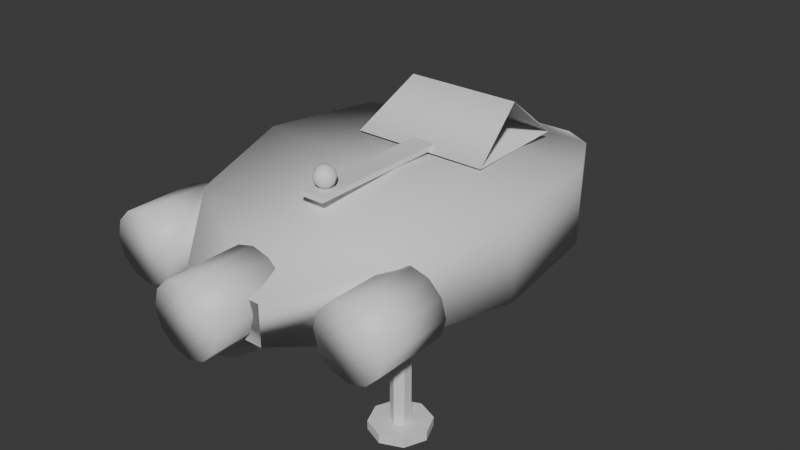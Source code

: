 # Source: forum-skiff.blend  (saved by Blender 5.2.44; exported with 4.5.12 LTS)
import bpy
from mathutils import Matrix  # noqa: F401  (used for matrix-valued properties, if any)

bpy.ops.wm.read_factory_settings(use_empty=True)
scene = bpy.context.scene
scene.name = 'Scene'

# ---- collections
col_collection = bpy.data.collections.new('Collection'); scene.collection.children.link(col_collection)

# ---- materials (node trees are filled in below, after node groups)
mat_skiff_shell = bpy.data.materials.new('Skiff shell')
mat_skiff_shell.diffuse_color = (0.86, 0.87, 0.88, 1.0)
mat_skiff_shell.roughness = 0.34
mat_skiff_shell.metallic = 0.15
mat_skiff_canopy_glass = bpy.data.materials.new('Skiff canopy glass')
mat_skiff_canopy_glass.diffuse_color = (0.36, 0.55, 0.62, 0.35)
mat_skiff_canopy_glass.roughness = 0.08
mat_skiff_thruster_glow = bpy.data.materials.new('Skiff thruster glow')
mat_skiff_thruster_glow.diffuse_color = (0.25, 0.85, 0.95, 1.0)
mat_skiff_thruster_glow.roughness = 0.9
mat_skiff_leg = bpy.data.materials.new('Skiff leg')
mat_skiff_leg.diffuse_color = (0.32, 0.34, 0.36, 1.0)
mat_skiff_leg.roughness = 0.45
mat_skiff_leg.metallic = 0.4
mat_skiff_bronze_trim = bpy.data.materials.new('Skiff bronze trim')
mat_skiff_bronze_trim.diffuse_color = (0.48, 0.33, 0.17, 1.0)
mat_skiff_bronze_trim.roughness = 0.3
mat_skiff_bronze_trim.metallic = 0.6

# ---- material node trees
mat_skiff_shell.use_nodes = True; mat_skiff_shell.node_tree.nodes.clear()
_N = mat_skiff_shell.node_tree.nodes; _L = mat_skiff_shell.node_tree.links
n0 = _N.new('ShaderNodeBsdfPrincipled'); n0.name = 'Principled BSDF'; n0.location = (-200, 100)
n0.inputs[10].default_value = 0.005
n1 = _N.new('ShaderNodeOutputMaterial'); n1.name = 'Material Output'; n1.location = (200, 100)
_L.new(n0.outputs[0], n1.inputs[0])
n1.is_active_output = True
mat_skiff_canopy_glass.use_nodes = True; mat_skiff_canopy_glass.node_tree.nodes.clear()
_N = mat_skiff_canopy_glass.node_tree.nodes; _L = mat_skiff_canopy_glass.node_tree.links
n0 = _N.new('ShaderNodeBsdfPrincipled'); n0.name = 'Principled BSDF'; n0.location = (-200, 100)
n0.inputs[10].default_value = 0.005
n1 = _N.new('ShaderNodeOutputMaterial'); n1.name = 'Material Output'; n1.location = (200, 100)
_L.new(n0.outputs[0], n1.inputs[0])
n1.is_active_output = True
mat_skiff_thruster_glow.use_nodes = True; mat_skiff_thruster_glow.node_tree.nodes.clear()
_N = mat_skiff_thruster_glow.node_tree.nodes; _L = mat_skiff_thruster_glow.node_tree.links
n0 = _N.new('ShaderNodeBsdfPrincipled'); n0.name = 'Principled BSDF'; n0.location = (-200, 100)
n0.inputs[10].default_value = 0.005
n1 = _N.new('ShaderNodeOutputMaterial'); n1.name = 'Material Output'; n1.location = (200, 100)
_L.new(n0.outputs[0], n1.inputs[0])
n1.is_active_output = True
mat_skiff_leg.use_nodes = True; mat_skiff_leg.node_tree.nodes.clear()
_N = mat_skiff_leg.node_tree.nodes; _L = mat_skiff_leg.node_tree.links
n0 = _N.new('ShaderNodeBsdfPrincipled'); n0.name = 'Principled BSDF'; n0.location = (-200, 100)
n0.inputs[10].default_value = 0.005
n1 = _N.new('ShaderNodeOutputMaterial'); n1.name = 'Material Output'; n1.location = (200, 100)
_L.new(n0.outputs[0], n1.inputs[0])
n1.is_active_output = True
mat_skiff_bronze_trim.use_nodes = True; mat_skiff_bronze_trim.node_tree.nodes.clear()
_N = mat_skiff_bronze_trim.node_tree.nodes; _L = mat_skiff_bronze_trim.node_tree.links
n0 = _N.new('ShaderNodeBsdfPrincipled'); n0.name = 'Principled BSDF'; n0.location = (-200, 100)
n0.inputs[10].default_value = 0.005
n1 = _N.new('ShaderNodeOutputMaterial'); n1.name = 'Material Output'; n1.location = (200, 100)
_L.new(n0.outputs[0], n1.inputs[0])
n1.is_active_output = True

# ---- world
world_world = bpy.data.worlds.new('World'); scene.world = world_world
world_world.use_nodes = True; world_world.node_tree.nodes.clear()
_N = world_world.node_tree.nodes; _L = world_world.node_tree.links
n0 = _N.new('ShaderNodeOutputWorld'); n0.name = 'World Output'; n0.location = (200, 100)
n1 = _N.new('ShaderNodeBackground'); n1.name = 'Background'; n1.location = (-200, 100)
n1.inputs[0].default_value = (0.05088, 0.05088, 0.05088, 1.0)
_L.new(n1.outputs[0], n0.inputs[0])
n0.is_active_output = True
world_world.color = (0.05088, 0.05088, 0.05088)
world_world.sun_shadow_jitter_overblur = 0.0

# ---- meshes
me_hull = bpy.data.meshes.new('Hull')
me_hull.from_pydata([(-0.5, -2.6, 0.3), (0.5, -2.6, 0.3), (0.5, -2.6, 0.78), (-0.5, -2.6, 0.78), (-1.35, -1.6, 0.2), (1.35, -1.6, 0.2), (1.35, -1.6, 1.05), (-1.35, -1.6, 1.05), (-1.72, -0.2, 0.16), (1.72, -0.2, 0.16), (1.72, -0.2, 1.22), (-1.72, -0.2, 1.22), (-1.55, 1.3, 0.18), (1.55, 1.3, 0.18), (1.55, 1.3, 1.12), (-1.55, 1.3, 1.12), (-0.92, 2.45, 0.24), (0.92, 2.45, 0.24), (0.92, 2.45, 0.86), (-0.92, 2.45, 0.86), (-0.26, 3.15, 0.34), (0.26, 3.15, 0.34), (0.26, 3.15, 0.62), (-0.26, 3.15, 0.62)], [], [(0, 1, 5, 4), (1, 2, 6, 5), (2, 3, 7, 6), (3, 0, 4, 7), (4, 5, 9, 8), (5, 6, 10, 9), (6, 7, 11, 10), (7, 4, 8, 11), (8, 9, 13, 12), (9, 10, 14, 13), (10, 11, 15, 14), (11, 8, 12, 15), (12, 13, 17, 16), (13, 14, 18, 17), (14, 15, 19, 18), (15, 12, 16, 19), (16, 17, 21, 20), (17, 18, 22, 21), (18, 19, 23, 22), (19, 16, 20, 23), (0, 1, 2, 3), (23, 22, 21, 20)])
me_hull.polygons.foreach_set('use_smooth', [True] * 22)
me_hull.materials.append(mat_skiff_shell)
me_hull.update()
me_canopyglass = bpy.data.meshes.new('CanopyGlass')
me_canopyglass.from_pydata([(-0.86, 0.35, 1.22), (0.86, 0.35, 1.22), (0.62, 2.05, 1.06), (-0.62, 2.05, 1.06), (-0.72, 1.15, 1.72), (0.72, 1.15, 1.72)], [], [(0, 1, 2, 3), (0, 1, 5, 4), (3, 2, 5, 4)])
me_canopyglass.polygons.foreach_set('use_smooth', [True] * 3)
me_canopyglass.materials.append(mat_skiff_canopy_glass)
me_canopyglass.update()
me_cylinder = bpy.data.meshes.new('Cylinder')
me_cylinder.from_pydata([(0.0, 0.42, -0.45), (0.0, 0.42, 0.45), (0.21, 0.3637, -0.45), (0.21, 0.3637, 0.45), (0.3637, 0.21, -0.45), (0.3637, 0.21, 0.45), (0.42, 0.0, -0.45), (0.42, 0.0, 0.45), (0.3637, -0.21, -0.45), (0.3637, -0.21, 0.45), (0.21, -0.3637, -0.45), (0.21, -0.3637, 0.45), (0.0, -0.42, -0.45), (0.0, -0.42, 0.45), (-0.21, -0.3637, -0.45), (-0.21, -0.3637, 0.45), (-0.3637, -0.21, -0.45), (-0.3637, -0.21, 0.45), (-0.42, 0.0, -0.45), (-0.42, 0.0, 0.45), (-0.3637, 0.21, -0.45), (-0.3637, 0.21, 0.45), (-0.21, 0.3637, -0.45), (-0.21, 0.3637, 0.45)], [], [(0, 1, 3, 2), (2, 3, 5, 4), (4, 5, 7, 6), (6, 7, 9, 8), (8, 9, 11, 10), (10, 11, 13, 12), (12, 13, 15, 14), (14, 15, 17, 16), (16, 17, 19, 18), (18, 19, 21, 20), (3, 1, 23, 21, 19, 17, 15, 13, 11, 9, 7, 5), (20, 21, 23, 22), (22, 23, 1, 0), (0, 2, 4, 6, 8, 10, 12, 14, 16, 18, 20, 22)])
me_cylinder.polygons.foreach_set('use_smooth', [True] * 14)
_uv = me_cylinder.uv_layers.new(name='UVMap')
_uv.uv.foreach_set('vector', [1.0, 0.5, 1.0, 1.0, 0.9167, 1.0, 0.9167, 0.5, 0.9167, 0.5, 0.9167, 1.0, 0.8333, 1.0, 0.8333, 0.5, 0.8333, 0.5, 0.8333, 1.0, 0.75, 1.0, 0.75, 0.5, 0.75, 0.5, 0.75, 1.0, 0.6667, 1.0, 0.6667, 0.5, 0.6667, 0.5, 0.6667, 1.0, 0.5833, 1.0, 0.5833, 0.5, 0.5833, 0.5, 0.5833, 1.0, 0.5, 1.0, 0.5, 0.5, 0.5, 0.5, 0.5, 1.0, 0.4167, 1.0, 0.4167, 0.5, 0.4167, 0.5, 0.4167, 1.0, 0.3333, 1.0, 0.3333, 0.5, 0.3333, 0.5, 0.3333, 1.0, 0.25, 1.0, 0.25, 0.5, 0.25, 0.5, 0.25, 1.0, 0.1667, 1.0, 0.1667, 0.5, 0.37, 0.4578, 0.25, 0.49, 0.13, 0.4578, 0.04215, 0.37, 0.01, 0.25, 0.04215, 0.13, 0.13, 0.04215, 0.25, 0.01, 0.37, 0.04215, 0.4578, 0.13, 0.49, 0.25, 0.4578, 0.37, 0.1667, 0.5, 0.1667, 1.0, 0.08333, 1.0, 0.08333, 0.5, 0.08333, 0.5, 0.08333, 1.0, 7.451e-08, 1.0, 7.451e-08, 0.5, 0.75, 0.49, 0.87, 0.4578, 0.9578, 0.37, 0.99, 0.25, 0.9578, 0.13, 0.87, 0.04215, 0.75, 0.01, 0.63, 0.04215, 0.5422, 0.13, 0.51, 0.25, 0.5422, 0.37, 0.63, 0.4578])
me_cylinder.materials.append(mat_skiff_thruster_glow)
me_cylinder.update()
me_cylinder_001 = bpy.data.meshes.new('Cylinder.001')
me_cylinder_001.from_pydata([(0.0, 0.42, -0.45), (0.0, 0.42, 0.45), (0.21, 0.3637, -0.45), (0.21, 0.3637, 0.45), (0.3637, 0.21, -0.45), (0.3637, 0.21, 0.45), (0.42, 0.0, -0.45), (0.42, 0.0, 0.45), (0.3637, -0.21, -0.45), (0.3637, -0.21, 0.45), (0.21, -0.3637, -0.45), (0.21, -0.3637, 0.45), (0.0, -0.42, -0.45), (0.0, -0.42, 0.45), (-0.21, -0.3637, -0.45), (-0.21, -0.3637, 0.45), (-0.3637, -0.21, -0.45), (-0.3637, -0.21, 0.45), (-0.42, 0.0, -0.45), (-0.42, 0.0, 0.45), (-0.3637, 0.21, -0.45), (-0.3637, 0.21, 0.45), (-0.21, 0.3637, -0.45), (-0.21, 0.3637, 0.45)], [], [(0, 1, 3, 2), (2, 3, 5, 4), (4, 5, 7, 6), (6, 7, 9, 8), (8, 9, 11, 10), (10, 11, 13, 12), (12, 13, 15, 14), (14, 15, 17, 16), (16, 17, 19, 18), (18, 19, 21, 20), (3, 1, 23, 21, 19, 17, 15, 13, 11, 9, 7, 5), (20, 21, 23, 22), (22, 23, 1, 0), (0, 2, 4, 6, 8, 10, 12, 14, 16, 18, 20, 22)])
me_cylinder_001.polygons.foreach_set('use_smooth', [True] * 14)
_uv = me_cylinder_001.uv_layers.new(name='UVMap')
_uv.uv.foreach_set('vector', [1.0, 0.5, 1.0, 1.0, 0.9167, 1.0, 0.9167, 0.5, 0.9167, 0.5, 0.9167, 1.0, 0.8333, 1.0, 0.8333, 0.5, 0.8333, 0.5, 0.8333, 1.0, 0.75, 1.0, 0.75, 0.5, 0.75, 0.5, 0.75, 1.0, 0.6667, 1.0, 0.6667, 0.5, 0.6667, 0.5, 0.6667, 1.0, 0.5833, 1.0, 0.5833, 0.5, 0.5833, 0.5, 0.5833, 1.0, 0.5, 1.0, 0.5, 0.5, 0.5, 0.5, 0.5, 1.0, 0.4167, 1.0, 0.4167, 0.5, 0.4167, 0.5, 0.4167, 1.0, 0.3333, 1.0, 0.3333, 0.5, 0.3333, 0.5, 0.3333, 1.0, 0.25, 1.0, 0.25, 0.5, 0.25, 0.5, 0.25, 1.0, 0.1667, 1.0, 0.1667, 0.5, 0.37, 0.4578, 0.25, 0.49, 0.13, 0.4578, 0.04215, 0.37, 0.01, 0.25, 0.04215, 0.13, 0.13, 0.04215, 0.25, 0.01, 0.37, 0.04215, 0.4578, 0.13, 0.49, 0.25, 0.4578, 0.37, 0.1667, 0.5, 0.1667, 1.0, 0.08333, 1.0, 0.08333, 0.5, 0.08333, 0.5, 0.08333, 1.0, 7.451e-08, 1.0, 7.451e-08, 0.5, 0.75, 0.49, 0.87, 0.4578, 0.9578, 0.37, 0.99, 0.25, 0.9578, 0.13, 0.87, 0.04215, 0.75, 0.01, 0.63, 0.04215, 0.5422, 0.13, 0.51, 0.25, 0.5422, 0.37, 0.63, 0.4578])
me_cylinder_001.materials.append(mat_skiff_thruster_glow)
me_cylinder_001.update()
me_cylinder_002 = bpy.data.meshes.new('Cylinder.002')
me_cylinder_002.from_pydata([(0.0, 0.42, -0.45), (0.0, 0.42, 0.45), (0.21, 0.3637, -0.45), (0.21, 0.3637, 0.45), (0.3637, 0.21, -0.45), (0.3637, 0.21, 0.45), (0.42, 0.0, -0.45), (0.42, 0.0, 0.45), (0.3637, -0.21, -0.45), (0.3637, -0.21, 0.45), (0.21, -0.3637, -0.45), (0.21, -0.3637, 0.45), (0.0, -0.42, -0.45), (0.0, -0.42, 0.45), (-0.21, -0.3637, -0.45), (-0.21, -0.3637, 0.45), (-0.3637, -0.21, -0.45), (-0.3637, -0.21, 0.45), (-0.42, 0.0, -0.45), (-0.42, 0.0, 0.45), (-0.3637, 0.21, -0.45), (-0.3637, 0.21, 0.45), (-0.21, 0.3637, -0.45), (-0.21, 0.3637, 0.45)], [], [(0, 1, 3, 2), (2, 3, 5, 4), (4, 5, 7, 6), (6, 7, 9, 8), (8, 9, 11, 10), (10, 11, 13, 12), (12, 13, 15, 14), (14, 15, 17, 16), (16, 17, 19, 18), (18, 19, 21, 20), (3, 1, 23, 21, 19, 17, 15, 13, 11, 9, 7, 5), (20, 21, 23, 22), (22, 23, 1, 0), (0, 2, 4, 6, 8, 10, 12, 14, 16, 18, 20, 22)])
me_cylinder_002.polygons.foreach_set('use_smooth', [True] * 14)
_uv = me_cylinder_002.uv_layers.new(name='UVMap')
_uv.uv.foreach_set('vector', [1.0, 0.5, 1.0, 1.0, 0.9167, 1.0, 0.9167, 0.5, 0.9167, 0.5, 0.9167, 1.0, 0.8333, 1.0, 0.8333, 0.5, 0.8333, 0.5, 0.8333, 1.0, 0.75, 1.0, 0.75, 0.5, 0.75, 0.5, 0.75, 1.0, 0.6667, 1.0, 0.6667, 0.5, 0.6667, 0.5, 0.6667, 1.0, 0.5833, 1.0, 0.5833, 0.5, 0.5833, 0.5, 0.5833, 1.0, 0.5, 1.0, 0.5, 0.5, 0.5, 0.5, 0.5, 1.0, 0.4167, 1.0, 0.4167, 0.5, 0.4167, 0.5, 0.4167, 1.0, 0.3333, 1.0, 0.3333, 0.5, 0.3333, 0.5, 0.3333, 1.0, 0.25, 1.0, 0.25, 0.5, 0.25, 0.5, 0.25, 1.0, 0.1667, 1.0, 0.1667, 0.5, 0.37, 0.4578, 0.25, 0.49, 0.13, 0.4578, 0.04215, 0.37, 0.01, 0.25, 0.04215, 0.13, 0.13, 0.04215, 0.25, 0.01, 0.37, 0.04215, 0.4578, 0.13, 0.49, 0.25, 0.4578, 0.37, 0.1667, 0.5, 0.1667, 1.0, 0.08333, 1.0, 0.08333, 0.5, 0.08333, 0.5, 0.08333, 1.0, 7.451e-08, 1.0, 7.451e-08, 0.5, 0.75, 0.49, 0.87, 0.4578, 0.9578, 0.37, 0.99, 0.25, 0.9578, 0.13, 0.87, 0.04215, 0.75, 0.01, 0.63, 0.04215, 0.5422, 0.13, 0.51, 0.25, 0.5422, 0.37, 0.63, 0.4578])
me_cylinder_002.materials.append(mat_skiff_thruster_glow)
me_cylinder_002.update()
me_cylinder_003 = bpy.data.meshes.new('Cylinder.003')
me_cylinder_003.from_pydata([(0.0, 0.11, -0.55), (0.0, 0.11, 0.55), (0.09526, 0.055, -0.55), (0.09526, 0.055, 0.55), (0.09526, -0.055, -0.55), (0.09526, -0.055, 0.55), (0.0, -0.11, -0.55), (0.0, -0.11, 0.55), (-0.09526, -0.055, -0.55), (-0.09526, -0.055, 0.55), (-0.09526, 0.055, -0.55), (-0.09526, 0.055, 0.55)], [], [(0, 1, 3, 2), (2, 3, 5, 4), (4, 5, 7, 6), (6, 7, 9, 8), (3, 1, 11, 9, 7, 5), (8, 9, 11, 10), (10, 11, 1, 0), (0, 2, 4, 6, 8, 10)])
_uv = me_cylinder_003.uv_layers.new(name='UVMap')
_uv.uv.foreach_set('vector', [1.0, 0.5, 1.0, 1.0, 0.8333, 1.0, 0.8333, 0.5, 0.8333, 0.5, 0.8333, 1.0, 0.6667, 1.0, 0.6667, 0.5, 0.6667, 0.5, 0.6667, 1.0, 0.5, 1.0, 0.5, 0.5, 0.5, 0.5, 0.5, 1.0, 0.3333, 1.0, 0.3333, 0.5, 0.4578, 0.37, 0.25, 0.49, 0.04215, 0.37, 0.04215, 0.13, 0.25, 0.01, 0.4578, 0.13, 0.3333, 0.5, 0.3333, 1.0, 0.1667, 1.0, 0.1667, 0.5, 0.1667, 0.5, 0.1667, 1.0, -8.941e-08, 1.0, -8.941e-08, 0.5, 0.75, 0.49, 0.9578, 0.37, 0.9578, 0.13, 0.75, 0.01, 0.5422, 0.13, 0.5422, 0.37])
me_cylinder_003.materials.append(mat_skiff_leg)
me_cylinder_003.update()
me_cylinder_004 = bpy.data.meshes.new('Cylinder.004')
me_cylinder_004.from_pydata([(0.0, 0.34, -0.05), (0.0, 0.34, 0.05), (0.2404, 0.2404, -0.05), (0.2404, 0.2404, 0.05), (0.34, 0.0, -0.05), (0.34, 0.0, 0.05), (0.2404, -0.2404, -0.05), (0.2404, -0.2404, 0.05), (0.0, -0.34, -0.05), (0.0, -0.34, 0.05), (-0.2404, -0.2404, -0.05), (-0.2404, -0.2404, 0.05), (-0.34, 0.0, -0.05), (-0.34, 0.0, 0.05), (-0.2404, 0.2404, -0.05), (-0.2404, 0.2404, 0.05)], [], [(0, 1, 3, 2), (2, 3, 5, 4), (4, 5, 7, 6), (6, 7, 9, 8), (8, 9, 11, 10), (10, 11, 13, 12), (3, 1, 15, 13, 11, 9, 7, 5), (12, 13, 15, 14), (14, 15, 1, 0), (0, 2, 4, 6, 8, 10, 12, 14)])
_uv = me_cylinder_004.uv_layers.new(name='UVMap')
_uv.uv.foreach_set('vector', [1.0, 0.5, 1.0, 1.0, 0.875, 1.0, 0.875, 0.5, 0.875, 0.5, 0.875, 1.0, 0.75, 1.0, 0.75, 0.5, 0.75, 0.5, 0.75, 1.0, 0.625, 1.0, 0.625, 0.5, 0.625, 0.5, 0.625, 1.0, 0.5, 1.0, 0.5, 0.5, 0.5, 0.5, 0.5, 1.0, 0.375, 1.0, 0.375, 0.5, 0.375, 0.5, 0.375, 1.0, 0.25, 1.0, 0.25, 0.5, 0.4197, 0.4197, 0.25, 0.49, 0.08029, 0.4197, 0.01, 0.25, 0.08029, 0.08029, 0.25, 0.01, 0.4197, 0.08029, 0.49, 0.25, 0.25, 0.5, 0.25, 1.0, 0.125, 1.0, 0.125, 0.5, 0.125, 0.5, 0.125, 1.0, 0.0, 1.0, 0.0, 0.5, 0.75, 0.49, 0.9197, 0.4197, 0.99, 0.25, 0.9197, 0.08029, 0.75, 0.01, 0.5803, 0.08029, 0.51, 0.25, 0.5803, 0.4197])
me_cylinder_004.materials.append(mat_skiff_leg)
me_cylinder_004.update()
me_cylinder_005 = bpy.data.meshes.new('Cylinder.005')
me_cylinder_005.from_pydata([(0.0, 0.11, -0.55), (0.0, 0.11, 0.55), (0.09526, 0.055, -0.55), (0.09526, 0.055, 0.55), (0.09526, -0.055, -0.55), (0.09526, -0.055, 0.55), (0.0, -0.11, -0.55), (0.0, -0.11, 0.55), (-0.09526, -0.055, -0.55), (-0.09526, -0.055, 0.55), (-0.09526, 0.055, -0.55), (-0.09526, 0.055, 0.55)], [], [(0, 1, 3, 2), (2, 3, 5, 4), (4, 5, 7, 6), (6, 7, 9, 8), (3, 1, 11, 9, 7, 5), (8, 9, 11, 10), (10, 11, 1, 0), (0, 2, 4, 6, 8, 10)])
_uv = me_cylinder_005.uv_layers.new(name='UVMap')
_uv.uv.foreach_set('vector', [1.0, 0.5, 1.0, 1.0, 0.8333, 1.0, 0.8333, 0.5, 0.8333, 0.5, 0.8333, 1.0, 0.6667, 1.0, 0.6667, 0.5, 0.6667, 0.5, 0.6667, 1.0, 0.5, 1.0, 0.5, 0.5, 0.5, 0.5, 0.5, 1.0, 0.3333, 1.0, 0.3333, 0.5, 0.4578, 0.37, 0.25, 0.49, 0.04215, 0.37, 0.04215, 0.13, 0.25, 0.01, 0.4578, 0.13, 0.3333, 0.5, 0.3333, 1.0, 0.1667, 1.0, 0.1667, 0.5, 0.1667, 0.5, 0.1667, 1.0, -8.941e-08, 1.0, -8.941e-08, 0.5, 0.75, 0.49, 0.9578, 0.37, 0.9578, 0.13, 0.75, 0.01, 0.5422, 0.13, 0.5422, 0.37])
me_cylinder_005.materials.append(mat_skiff_leg)
me_cylinder_005.update()
me_cylinder_006 = bpy.data.meshes.new('Cylinder.006')
me_cylinder_006.from_pydata([(0.0, 0.34, -0.05), (0.0, 0.34, 0.05), (0.2404, 0.2404, -0.05), (0.2404, 0.2404, 0.05), (0.34, 0.0, -0.05), (0.34, 0.0, 0.05), (0.2404, -0.2404, -0.05), (0.2404, -0.2404, 0.05), (0.0, -0.34, -0.05), (0.0, -0.34, 0.05), (-0.2404, -0.2404, -0.05), (-0.2404, -0.2404, 0.05), (-0.34, 0.0, -0.05), (-0.34, 0.0, 0.05), (-0.2404, 0.2404, -0.05), (-0.2404, 0.2404, 0.05)], [], [(0, 1, 3, 2), (2, 3, 5, 4), (4, 5, 7, 6), (6, 7, 9, 8), (8, 9, 11, 10), (10, 11, 13, 12), (3, 1, 15, 13, 11, 9, 7, 5), (12, 13, 15, 14), (14, 15, 1, 0), (0, 2, 4, 6, 8, 10, 12, 14)])
_uv = me_cylinder_006.uv_layers.new(name='UVMap')
_uv.uv.foreach_set('vector', [1.0, 0.5, 1.0, 1.0, 0.875, 1.0, 0.875, 0.5, 0.875, 0.5, 0.875, 1.0, 0.75, 1.0, 0.75, 0.5, 0.75, 0.5, 0.75, 1.0, 0.625, 1.0, 0.625, 0.5, 0.625, 0.5, 0.625, 1.0, 0.5, 1.0, 0.5, 0.5, 0.5, 0.5, 0.5, 1.0, 0.375, 1.0, 0.375, 0.5, 0.375, 0.5, 0.375, 1.0, 0.25, 1.0, 0.25, 0.5, 0.4197, 0.4197, 0.25, 0.49, 0.08029, 0.4197, 0.01, 0.25, 0.08029, 0.08029, 0.25, 0.01, 0.4197, 0.08029, 0.49, 0.25, 0.25, 0.5, 0.25, 1.0, 0.125, 1.0, 0.125, 0.5, 0.125, 0.5, 0.125, 1.0, 0.0, 1.0, 0.0, 0.5, 0.75, 0.49, 0.9197, 0.4197, 0.99, 0.25, 0.9197, 0.08029, 0.75, 0.01, 0.5803, 0.08029, 0.51, 0.25, 0.5803, 0.4197])
me_cylinder_006.materials.append(mat_skiff_leg)
me_cylinder_006.update()
me_cylinder_007 = bpy.data.meshes.new('Cylinder.007')
me_cylinder_007.from_pydata([(0.0, 0.11, -0.55), (0.0, 0.11, 0.55), (0.09526, 0.055, -0.55), (0.09526, 0.055, 0.55), (0.09526, -0.055, -0.55), (0.09526, -0.055, 0.55), (0.0, -0.11, -0.55), (0.0, -0.11, 0.55), (-0.09526, -0.055, -0.55), (-0.09526, -0.055, 0.55), (-0.09526, 0.055, -0.55), (-0.09526, 0.055, 0.55)], [], [(0, 1, 3, 2), (2, 3, 5, 4), (4, 5, 7, 6), (6, 7, 9, 8), (3, 1, 11, 9, 7, 5), (8, 9, 11, 10), (10, 11, 1, 0), (0, 2, 4, 6, 8, 10)])
_uv = me_cylinder_007.uv_layers.new(name='UVMap')
_uv.uv.foreach_set('vector', [1.0, 0.5, 1.0, 1.0, 0.8333, 1.0, 0.8333, 0.5, 0.8333, 0.5, 0.8333, 1.0, 0.6667, 1.0, 0.6667, 0.5, 0.6667, 0.5, 0.6667, 1.0, 0.5, 1.0, 0.5, 0.5, 0.5, 0.5, 0.5, 1.0, 0.3333, 1.0, 0.3333, 0.5, 0.4578, 0.37, 0.25, 0.49, 0.04215, 0.37, 0.04215, 0.13, 0.25, 0.01, 0.4578, 0.13, 0.3333, 0.5, 0.3333, 1.0, 0.1667, 1.0, 0.1667, 0.5, 0.1667, 0.5, 0.1667, 1.0, -8.941e-08, 1.0, -8.941e-08, 0.5, 0.75, 0.49, 0.9578, 0.37, 0.9578, 0.13, 0.75, 0.01, 0.5422, 0.13, 0.5422, 0.37])
me_cylinder_007.materials.append(mat_skiff_leg)
me_cylinder_007.update()
me_cylinder_008 = bpy.data.meshes.new('Cylinder.008')
me_cylinder_008.from_pydata([(0.0, 0.34, -0.05), (0.0, 0.34, 0.05), (0.2404, 0.2404, -0.05), (0.2404, 0.2404, 0.05), (0.34, 0.0, -0.05), (0.34, 0.0, 0.05), (0.2404, -0.2404, -0.05), (0.2404, -0.2404, 0.05), (0.0, -0.34, -0.05), (0.0, -0.34, 0.05), (-0.2404, -0.2404, -0.05), (-0.2404, -0.2404, 0.05), (-0.34, 0.0, -0.05), (-0.34, 0.0, 0.05), (-0.2404, 0.2404, -0.05), (-0.2404, 0.2404, 0.05)], [], [(0, 1, 3, 2), (2, 3, 5, 4), (4, 5, 7, 6), (6, 7, 9, 8), (8, 9, 11, 10), (10, 11, 13, 12), (3, 1, 15, 13, 11, 9, 7, 5), (12, 13, 15, 14), (14, 15, 1, 0), (0, 2, 4, 6, 8, 10, 12, 14)])
_uv = me_cylinder_008.uv_layers.new(name='UVMap')
_uv.uv.foreach_set('vector', [1.0, 0.5, 1.0, 1.0, 0.875, 1.0, 0.875, 0.5, 0.875, 0.5, 0.875, 1.0, 0.75, 1.0, 0.75, 0.5, 0.75, 0.5, 0.75, 1.0, 0.625, 1.0, 0.625, 0.5, 0.625, 0.5, 0.625, 1.0, 0.5, 1.0, 0.5, 0.5, 0.5, 0.5, 0.5, 1.0, 0.375, 1.0, 0.375, 0.5, 0.375, 0.5, 0.375, 1.0, 0.25, 1.0, 0.25, 0.5, 0.4197, 0.4197, 0.25, 0.49, 0.08029, 0.4197, 0.01, 0.25, 0.08029, 0.08029, 0.25, 0.01, 0.4197, 0.08029, 0.49, 0.25, 0.25, 0.5, 0.25, 1.0, 0.125, 1.0, 0.125, 0.5, 0.125, 0.5, 0.125, 1.0, 0.0, 1.0, 0.0, 0.5, 0.75, 0.49, 0.9197, 0.4197, 0.99, 0.25, 0.9197, 0.08029, 0.75, 0.01, 0.5803, 0.08029, 0.51, 0.25, 0.5803, 0.4197])
me_cylinder_008.materials.append(mat_skiff_leg)
me_cylinder_008.update()
me_cube_001 = bpy.data.meshes.new('Cube.001')
me_cube_001.from_pydata([(-0.15, -1.15, -0.03), (-0.15, -1.15, 0.03), (-0.15, 1.15, -0.03), (-0.15, 1.15, 0.03), (0.15, -1.15, -0.03), (0.15, -1.15, 0.03), (0.15, 1.15, -0.03), (0.15, 1.15, 0.03)], [], [(0, 1, 3, 2), (2, 3, 7, 6), (6, 7, 5, 4), (4, 5, 1, 0), (2, 6, 4, 0), (7, 3, 1, 5)])
_uv = me_cube_001.uv_layers.new(name='UVMap')
_uv.uv.foreach_set('vector', [0.375, 0.0, 0.625, 0.0, 0.625, 0.25, 0.375, 0.25, 0.375, 0.25, 0.625, 0.25, 0.625, 0.5, 0.375, 0.5, 0.375, 0.5, 0.625, 0.5, 0.625, 0.75, 0.375, 0.75, 0.375, 0.75, 0.625, 0.75, 0.625, 1.0, 0.375, 1.0, 0.125, 0.5, 0.375, 0.5, 0.375, 0.75, 0.125, 0.75, 0.625, 0.5, 0.875, 0.5, 0.875, 0.75, 0.625, 0.75])
me_cube_001.materials.append(mat_skiff_bronze_trim)
me_cube_001.update()
me_sphere = bpy.data.meshes.new('Sphere')
me_sphere.from_pydata([(0.0, 0.0, 0.13), (0.0, 0.065, 0.1126), (0.0, 0.13, 0.0), (0.0, 0.065, -0.1126), (0.0, 0.0, -0.13), (0.03821, 0.05259, 0.1126), (0.06617, 0.09108, 0.065), (0.07641, 0.1052, 0.0), (0.06617, 0.09108, -0.065), (0.03821, 0.05259, -0.1126), (0.06182, 0.02009, 0.1126), (0.1071, 0.03479, 0.065), (0.1236, 0.04017, 0.0), (0.1071, 0.03479, -0.065), (0.06182, 0.02009, -0.1126), (0.06182, -0.02009, 0.1126), (0.1071, -0.03479, 0.065), (0.1236, -0.04017, 0.0), (0.1071, -0.03479, -0.065), (0.06182, -0.02009, -0.1126), (0.03821, -0.05259, 0.1126), (0.06617, -0.09108, 0.065), (0.07641, -0.1052, 0.0), (0.06617, -0.09108, -0.065), (0.03821, -0.05259, -0.1126), (0.0, -0.065, 0.1126), (7.451e-09, -0.1126, 0.065), (0.0, -0.13, 0.0), (7.451e-09, -0.1126, -0.065), (0.0, -0.065, -0.1126), (-0.03821, -0.05259, 0.1126), (-0.06617, -0.09108, 0.065), (-0.07641, -0.1052, 0.0), (-0.06617, -0.09108, -0.065), (-0.03821, -0.05259, -0.1126), (-0.06182, -0.02009, 0.1126), (-0.1071, -0.03479, 0.065), (-0.1236, -0.04017, 0.0), (-0.1071, -0.03479, -0.065), (-0.06182, -0.02009, -0.1126), (-0.06182, 0.02009, 0.1126), (-0.1071, 0.03479, 0.065), (-0.1236, 0.04017, 0.0), (-0.1071, 0.03479, -0.065), (-0.06182, 0.02009, -0.1126), (-0.03821, 0.05259, 0.1126), (-0.06617, 0.09108, 0.065), (-0.07641, 0.1052, 0.0), (-0.06617, 0.09108, -0.065), (-0.03821, 0.05259, -0.1126), (-1.49e-08, 0.1126, 0.065), (-1.49e-08, 0.1126, -0.065)], [], [(4, 3, 9), (51, 2, 7, 8), (50, 1, 5, 6), (3, 51, 8, 9), (2, 50, 6, 7), (1, 0, 5), (8, 7, 12, 13), (6, 5, 10, 11), (9, 8, 13, 14), (7, 6, 11, 12), (5, 0, 10), (4, 9, 14), (11, 10, 15, 16), (14, 13, 18, 19), (12, 11, 16, 17), (10, 0, 15), (4, 14, 19), (13, 12, 17, 18), (19, 18, 23, 24), (17, 16, 21, 22), (15, 0, 20), (4, 19, 24), (18, 17, 22, 23), (16, 15, 20, 21), (24, 23, 28, 29), (22, 21, 26, 27), (20, 0, 25), (4, 24, 29), (23, 22, 27, 28), (21, 20, 25, 26), (29, 28, 33, 34), (27, 26, 31, 32), (25, 0, 30), (4, 29, 34), (28, 27, 32, 33), (26, 25, 30, 31), (34, 33, 38, 39), (32, 31, 36, 37), (30, 0, 35), (4, 34, 39), (33, 32, 37, 38), (31, 30, 35, 36), (37, 36, 41, 42), (35, 0, 40), (4, 39, 44), (38, 37, 42, 43), (36, 35, 40, 41), (39, 38, 43, 44), (40, 0, 45), (4, 44, 49), (43, 42, 47, 48), (41, 40, 45, 46), (44, 43, 48, 49), (42, 41, 46, 47), (4, 49, 3), (48, 47, 2, 51), (46, 45, 1, 50), (49, 48, 51, 3), (47, 46, 50, 2), (45, 0, 1)])
me_sphere.polygons.foreach_set('use_smooth', [True] * 60)
_uv = me_sphere.uv_layers.new(name='UVMap')
_uv.uv.foreach_set('vector', [0.65, 5.96e-08, 0.7, 0.1667, 0.6, 0.1667, 0.7, 0.3333, 0.7, 0.5, 0.6, 0.5, 0.6, 0.3333, 0.7, 0.6667, 0.7, 0.8333, 0.6, 0.8333, 0.6, 0.6667, 0.7, 0.1667, 0.7, 0.3333, 0.6, 0.3333, 0.6, 0.1667, 0.7, 0.5, 0.7, 0.6667, 0.6, 0.6667, 0.6, 0.5, 0.7, 0.8333, 0.65, 1.0, 0.6, 0.8333, 0.6, 0.3333, 0.6, 0.5, 0.5, 0.5, 0.5, 0.3333, 0.6, 0.6667, 0.6, 0.8333, 0.5, 0.8333, 0.5, 0.6667, 0.6, 0.1667, 0.6, 0.3333, 0.5, 0.3333, 0.5, 0.1667, 0.6, 0.5, 0.6, 0.6667, 0.5, 0.6667, 0.5, 0.5, 0.6, 0.8333, 0.55, 1.0, 0.5, 0.8333, 0.55, 5.96e-08, 0.6, 0.1667, 0.5, 0.1667, 0.5, 0.6667, 0.5, 0.8333, 0.4, 0.8333, 0.4, 0.6667, 0.5, 0.1667, 0.5, 0.3333, 0.4, 0.3333, 0.4, 0.1667, 0.5, 0.5, 0.5, 0.6667, 0.4, 0.6667, 0.4, 0.5, 0.5, 0.8333, 0.45, 1.0, 0.4, 0.8333, 0.45, 5.96e-08, 0.5, 0.1667, 0.4, 0.1667, 0.5, 0.3333, 0.5, 0.5, 0.4, 0.5, 0.4, 0.3333, 0.4, 0.1667, 0.4, 0.3333, 0.3, 0.3333, 0.3, 0.1667, 0.4, 0.5, 0.4, 0.6667, 0.3, 0.6667, 0.3, 0.5, 0.4, 0.8333, 0.35, 1.0, 0.3, 0.8333, 0.35, 5.96e-08, 0.4, 0.1667, 0.3, 0.1667, 0.4, 0.3333, 0.4, 0.5, 0.3, 0.5, 0.3, 0.3333, 0.4, 0.6667, 0.4, 0.8333, 0.3, 0.8333, 0.3, 0.6667, 0.3, 0.1667, 0.3, 0.3333, 0.2, 0.3333, 0.2, 0.1667, 0.3, 0.5, 0.3, 0.6667, 0.2, 0.6667, 0.2, 0.5, 0.3, 0.8333, 0.25, 1.0, 0.2, 0.8333, 0.25, 5.96e-08, 0.3, 0.1667, 0.2, 0.1667, 0.3, 0.3333, 0.3, 0.5, 0.2, 0.5, 0.2, 0.3333, 0.3, 0.6667, 0.3, 0.8333, 0.2, 0.8333, 0.2, 0.6667, 0.2, 0.1667, 0.2, 0.3333, 0.1, 0.3333, 0.1, 0.1667, 0.2, 0.5, 0.2, 0.6667, 0.1, 0.6667, 0.1, 0.5, 0.2, 0.8333, 0.15, 1.0, 0.1, 0.8333, 0.15, 5.96e-08, 0.2, 0.1667, 0.1, 0.1667, 0.2, 0.3333, 0.2, 0.5, 0.1, 0.5, 0.1, 0.3333, 0.2, 0.6667, 0.2, 0.8333, 0.1, 0.8333, 0.1, 0.6667, 0.1, 0.1667, 0.1, 0.3333, 0.0, 0.3333, 0.0, 0.1667, 0.1, 0.5, 0.1, 0.6667, 0.0, 0.6667, 0.0, 0.5, 0.1, 0.8333, 0.05, 1.0, 0.0, 0.8333, 0.05, 5.96e-08, 0.1, 0.1667, 0.0, 0.1667, 0.1, 0.3333, 0.1, 0.5, 0.0, 0.5, 0.0, 0.3333, 0.1, 0.6667, 0.1, 0.8333, 0.0, 0.8333, 0.0, 0.6667, 1.0, 0.5, 1.0, 0.6667, 0.9, 0.6667, 0.9, 0.5, 1.0, 0.8333, 0.95, 1.0, 0.9, 0.8333, 0.95, 5.96e-08, 1.0, 0.1667, 0.9, 0.1667, 1.0, 0.3333, 1.0, 0.5, 0.9, 0.5, 0.9, 0.3333, 1.0, 0.6667, 1.0, 0.8333, 0.9, 0.8333, 0.9, 0.6667, 1.0, 0.1667, 1.0, 0.3333, 0.9, 0.3333, 0.9, 0.1667, 0.9, 0.8333, 0.85, 1.0, 0.8, 0.8333, 0.85, 5.96e-08, 0.9, 0.1667, 0.8, 0.1667, 0.9, 0.3333, 0.9, 0.5, 0.8, 0.5, 0.8, 0.3333, 0.9, 0.6667, 0.9, 0.8333, 0.8, 0.8333, 0.8, 0.6667, 0.9, 0.1667, 0.9, 0.3333, 0.8, 0.3333, 0.8, 0.1667, 0.9, 0.5, 0.9, 0.6667, 0.8, 0.6667, 0.8, 0.5, 0.75, 5.96e-08, 0.8, 0.1667, 0.7, 0.1667, 0.8, 0.3333, 0.8, 0.5, 0.7, 0.5, 0.7, 0.3333, 0.8, 0.6667, 0.8, 0.8333, 0.7, 0.8333, 0.7, 0.6667, 0.8, 0.1667, 0.8, 0.3333, 0.7, 0.3333, 0.7, 0.1667, 0.8, 0.5, 0.8, 0.6667, 0.7, 0.6667, 0.7, 0.5, 0.8, 0.8333, 0.75, 1.0, 0.7, 0.8333])
me_sphere.materials.append(mat_skiff_thruster_glow)
me_sphere.update()

# ---- objects
ob_hull = bpy.data.objects.new('Hull', me_hull)
ob_canopyglass = bpy.data.objects.new('CanopyGlass', me_canopyglass)
ob_thrusterl = bpy.data.objects.new('ThrusterL', me_cylinder)
ob_thrusterr = bpy.data.objects.new('ThrusterR', me_cylinder_001)
ob_thrusteraft = bpy.data.objects.new('ThrusterAft', me_cylinder_002)
ob_legfore = bpy.data.objects.new('LegFore', me_cylinder_003)
ob_legforepad = bpy.data.objects.new('LegForePad', me_cylinder_004)
ob_legportaft = bpy.data.objects.new('LegPortAft', me_cylinder_005)
ob_legportaftpad = bpy.data.objects.new('LegPortAftPad', me_cylinder_006)
ob_legstaraft = bpy.data.objects.new('LegStarAft', me_cylinder_007)
ob_legstaraftpad = bpy.data.objects.new('LegStarAftPad', me_cylinder_008)
ob_spine = bpy.data.objects.new('Spine', me_cube_001)
ob_beacon = bpy.data.objects.new('Beacon', me_sphere)

# ---- transforms, parenting, visibility, modifiers, constraints
ob_hull.location = (0.0, 0.0, 0.0)
ob_canopyglass.location = (0.0, 0.0, 0.0)
ob_thrusterl.location = (-1.42, -1.95, 0.62)
ob_thrusterl.rotation_euler = (1.571, 0.0, 0.0)
ob_thrusterr.location = (1.42, -1.95, 0.62)
ob_thrusterr.rotation_euler = (1.571, 0.0, 0.0)
ob_thrusteraft.location = (0.0, -2.62, 0.62)
ob_thrusteraft.rotation_euler = (1.571, 0.0, 0.0)
ob_legfore.location = (0.0, 1.7, -0.35)
ob_legforepad.location = (0.0, 1.7, -0.88)
ob_legportaft.location = (-1.25, -1.45, -0.35)
ob_legportaftpad.location = (-1.25, -1.45, -0.88)
ob_legstaraft.location = (1.25, -1.45, -0.35)
ob_legstaraftpad.location = (1.25, -1.45, -0.88)
ob_spine.location = (0.0, -0.2, 1.26)
ob_beacon.location = (0.0, -1.15, 1.42)

# ---- collection membership
col_collection.objects.link(ob_hull)
col_collection.objects.link(ob_canopyglass)
col_collection.objects.link(ob_thrusterl)
col_collection.objects.link(ob_thrusterr)
col_collection.objects.link(ob_thrusteraft)
col_collection.objects.link(ob_legfore)
col_collection.objects.link(ob_legforepad)
col_collection.objects.link(ob_legportaft)
col_collection.objects.link(ob_legportaftpad)
col_collection.objects.link(ob_legstaraft)
col_collection.objects.link(ob_legstaraftpad)
col_collection.objects.link(ob_spine)
col_collection.objects.link(ob_beacon)

# ---- scene / render settings (as saved in the file)
scene.frame_start = 1; scene.frame_end = 250; scene.frame_set(1)
scene.render.engine = 'BLENDER_EEVEE_NEXT'
scene.render.bake_bias = 0.0
scene.render.bake_samples = 0
scene.render.compositor_device = 'GPU'
scene.eevee.use_volume_custom_range = False
scene.eevee.fast_gi_thickness_near = 0.1
scene.eevee.fast_gi_thickness_far = 0.0
scene.eevee.ray_tracing_options.screen_trace_thickness = 0.1
bpy.context.view_layer.update()

# ---- added for rendering (the .blend has no active camera and no usable light): camera, sun
cam_auto = bpy.data.cameras.new('AutoCamera')
cam_auto.lens = 50.0
cam_auto.sensor_width = 36.0
cam_auto.clip_end = 1000.0
ob_auto_camera = bpy.data.objects.new('AutoCamera', cam_auto)
scene.collection.objects.link(ob_auto_camera)
ob_auto_camera.location = (7.12203, -8.50643, 6.09262)
ob_auto_camera.rotation_euler = (1.09748, -7.21219e-08, 0.694738)
scene.camera = ob_auto_camera
light_auto_sun = bpy.data.lights.new('AutoSun', 'SUN')
light_auto_sun.energy = 3.0
light_auto_sun.angle = 0.0523599
ob_auto_sun = bpy.data.objects.new('AutoSun', light_auto_sun)
scene.collection.objects.link(ob_auto_sun)
ob_auto_sun.rotation_euler = (0.872665, 0.174533, 0.523599)
bpy.context.view_layer.update()
